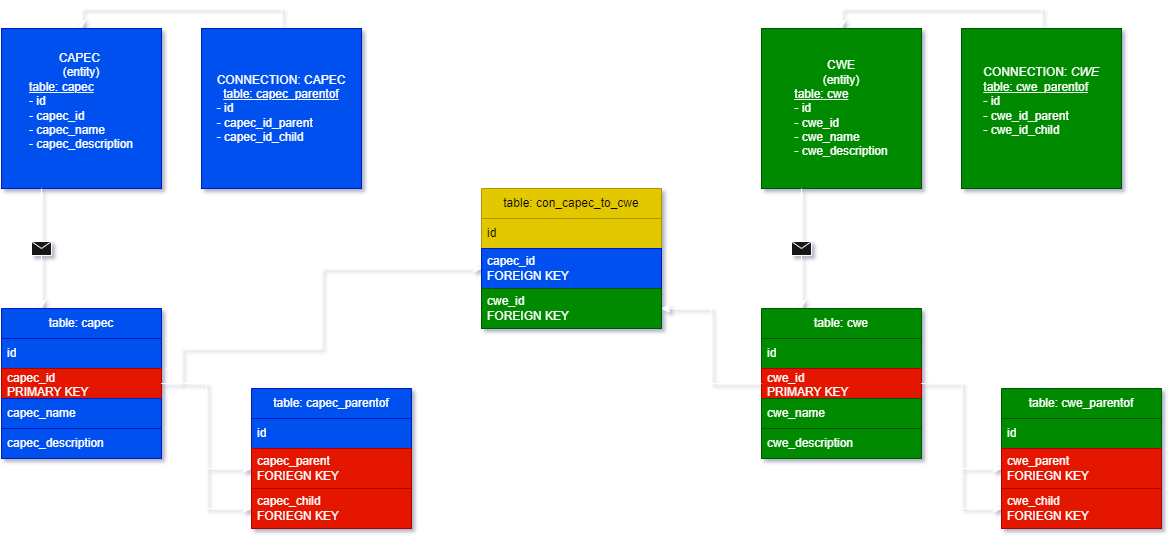

The diagram above was exported from draw.io. Its source (the exported page's mxGraphModel, read from the mxfile embedded in the PNG):
<mxGraphModel dx="2049" dy="1194" grid="1" gridSize="10" guides="1" tooltips="1" connect="1" arrows="1" fold="1" page="1" pageScale="1" pageWidth="1654" pageHeight="2336" background="none" math="0" shadow="1">
  <root>
    <mxCell id="0" />
    <mxCell id="1" parent="0" />
    <mxCell id="QydlmEgu-IzIHfSNHDAH-2" value="CAPEC&amp;nbsp;&lt;div&gt;(entity)&lt;/div&gt;&lt;div style=&quot;text-align: left;&quot;&gt;&lt;u&gt;table: capec&lt;/u&gt;&lt;/div&gt;&lt;div style=&quot;text-align: left;&quot;&gt;- id&lt;/div&gt;&lt;div style=&quot;text-align: left;&quot;&gt;&lt;span style=&quot;background-color: transparent; color: light-dark(rgb(0, 0, 0), rgb(255, 255, 255));&quot;&gt;- capec_id&lt;/span&gt;&lt;/div&gt;&lt;div style=&quot;text-align: left;&quot;&gt;- capec_name&lt;/div&gt;&lt;div style=&quot;text-align: left;&quot;&gt;- capec_description&lt;/div&gt;&lt;div style=&quot;text-align: left;&quot;&gt;&lt;br&gt;&lt;/div&gt;" style="whiteSpace=wrap;html=1;aspect=fixed;fillColor=#0050ef;strokeColor=#001DBC;fontColor=#ffffff;" vertex="1" parent="1">
      <mxGeometry x="40" y="40" width="160" height="160" as="geometry" />
    </mxCell>
    <mxCell id="QydlmEgu-IzIHfSNHDAH-4" style="edgeStyle=orthogonalEdgeStyle;rounded=0;orthogonalLoop=1;jettySize=auto;html=1;exitX=0.5;exitY=0;exitDx=0;exitDy=0;entryX=0.5;entryY=0;entryDx=0;entryDy=0;" edge="1" parent="1" source="QydlmEgu-IzIHfSNHDAH-3" target="QydlmEgu-IzIHfSNHDAH-2">
      <mxGeometry relative="1" as="geometry" />
    </mxCell>
    <mxCell id="QydlmEgu-IzIHfSNHDAH-3" value="&lt;div style=&quot;&quot;&gt;&lt;span style=&quot;background-color: transparent; color: light-dark(rgb(0, 0, 0), rgb(255, 255, 255));&quot;&gt;CONNECTION: CAPEC&lt;/span&gt;&lt;/div&gt;&lt;div style=&quot;&quot;&gt;&lt;u style=&quot;background-color: transparent; color: light-dark(rgb(0, 0, 0), rgb(255, 255, 255)); text-align: left;&quot;&gt;table: capec_parentof&lt;/u&gt;&lt;br&gt;&lt;/div&gt;&lt;div style=&quot;text-align: left;&quot;&gt;&lt;div&gt;&lt;font&gt;- id&lt;/font&gt;&lt;/div&gt;&lt;div&gt;&lt;font&gt;- capec_id_parent&lt;/font&gt;&lt;/div&gt;&lt;div&gt;&lt;font&gt;- capec_id_child&lt;/font&gt;&lt;/div&gt;&lt;/div&gt;" style="whiteSpace=wrap;html=1;aspect=fixed;fillColor=#0050ef;align=center;strokeColor=#001DBC;fontColor=#ffffff;" vertex="1" parent="1">
      <mxGeometry x="240" y="40" width="160" height="160" as="geometry" />
    </mxCell>
    <mxCell id="QydlmEgu-IzIHfSNHDAH-5" value="CWE&lt;div&gt;(entity)&lt;/div&gt;&lt;div style=&quot;text-align: left;&quot;&gt;&lt;u&gt;table: cwe&lt;/u&gt;&lt;/div&gt;&lt;div style=&quot;text-align: left;&quot;&gt;- id&lt;/div&gt;&lt;div style=&quot;text-align: left;&quot;&gt;- cwe_id&lt;/div&gt;&lt;div style=&quot;text-align: left;&quot;&gt;- cwe_name&lt;/div&gt;&lt;div style=&quot;text-align: left;&quot;&gt;- cwe_description&lt;/div&gt;" style="whiteSpace=wrap;html=1;aspect=fixed;fillColor=#008a00;align=center;fontColor=#ffffff;strokeColor=#005700;" vertex="1" parent="1">
      <mxGeometry x="800" y="40" width="160" height="160" as="geometry" />
    </mxCell>
    <mxCell id="QydlmEgu-IzIHfSNHDAH-16" value="table: capec" style="swimlane;fontStyle=0;childLayout=stackLayout;horizontal=1;startSize=30;horizontalStack=0;resizeParent=1;resizeParentMax=0;resizeLast=0;collapsible=1;marginBottom=0;whiteSpace=wrap;html=1;fillColor=#0050ef;fontColor=#ffffff;strokeColor=#001DBC;" vertex="1" parent="1">
      <mxGeometry x="40" y="320" width="160" height="150" as="geometry" />
    </mxCell>
    <mxCell id="QydlmEgu-IzIHfSNHDAH-17" value="id" style="text;strokeColor=#001DBC;fillColor=#0050ef;align=left;verticalAlign=middle;spacingLeft=4;spacingRight=4;overflow=hidden;points=[[0,0.5],[1,0.5]];portConstraint=eastwest;rotatable=0;whiteSpace=wrap;html=1;fontColor=#ffffff;" vertex="1" parent="QydlmEgu-IzIHfSNHDAH-16">
      <mxGeometry y="30" width="160" height="30" as="geometry" />
    </mxCell>
    <mxCell id="QydlmEgu-IzIHfSNHDAH-18" value="capec_id&amp;nbsp;&lt;div&gt;PRIMARY KEY&lt;/div&gt;" style="text;strokeColor=#B20000;fillColor=#e51400;align=left;verticalAlign=middle;spacingLeft=4;spacingRight=4;overflow=hidden;points=[[0,0.5],[1,0.5]];portConstraint=eastwest;rotatable=0;whiteSpace=wrap;html=1;fontColor=#ffffff;" vertex="1" parent="QydlmEgu-IzIHfSNHDAH-16">
      <mxGeometry y="60" width="160" height="30" as="geometry" />
    </mxCell>
    <mxCell id="QydlmEgu-IzIHfSNHDAH-19" value="capec_name" style="text;strokeColor=#001DBC;fillColor=#0050ef;align=left;verticalAlign=middle;spacingLeft=4;spacingRight=4;overflow=hidden;points=[[0,0.5],[1,0.5]];portConstraint=eastwest;rotatable=0;whiteSpace=wrap;html=1;fontColor=#ffffff;" vertex="1" parent="QydlmEgu-IzIHfSNHDAH-16">
      <mxGeometry y="90" width="160" height="30" as="geometry" />
    </mxCell>
    <mxCell id="QydlmEgu-IzIHfSNHDAH-20" value="capec_description" style="text;strokeColor=#001DBC;fillColor=#0050ef;align=left;verticalAlign=middle;spacingLeft=4;spacingRight=4;overflow=hidden;points=[[0,0.5],[1,0.5]];portConstraint=eastwest;rotatable=0;whiteSpace=wrap;html=1;fontColor=#ffffff;" vertex="1" parent="QydlmEgu-IzIHfSNHDAH-16">
      <mxGeometry y="120" width="160" height="30" as="geometry" />
    </mxCell>
    <mxCell id="QydlmEgu-IzIHfSNHDAH-21" value="" style="endArrow=classic;html=1;rounded=0;exitX=0.25;exitY=1;exitDx=0;exitDy=0;entryX=0.25;entryY=0;entryDx=0;entryDy=0;" edge="1" parent="1" source="QydlmEgu-IzIHfSNHDAH-2" target="QydlmEgu-IzIHfSNHDAH-16">
      <mxGeometry relative="1" as="geometry">
        <mxPoint x="50" y="260" as="sourcePoint" />
        <mxPoint x="150" y="260" as="targetPoint" />
      </mxGeometry>
    </mxCell>
    <mxCell id="QydlmEgu-IzIHfSNHDAH-22" value="" style="shape=message;html=1;outlineConnect=0;" vertex="1" parent="QydlmEgu-IzIHfSNHDAH-21">
      <mxGeometry width="20" height="14" relative="1" as="geometry">
        <mxPoint x="-10" y="-7" as="offset" />
      </mxGeometry>
    </mxCell>
    <mxCell id="QydlmEgu-IzIHfSNHDAH-23" value="table: cwe" style="swimlane;fontStyle=0;childLayout=stackLayout;horizontal=1;startSize=30;horizontalStack=0;resizeParent=1;resizeParentMax=0;resizeLast=0;collapsible=1;marginBottom=0;whiteSpace=wrap;html=1;fillColor=#008a00;fontColor=#ffffff;strokeColor=#005700;" vertex="1" parent="1">
      <mxGeometry x="800" y="320" width="160" height="150" as="geometry" />
    </mxCell>
    <mxCell id="QydlmEgu-IzIHfSNHDAH-24" value="id" style="text;strokeColor=#005700;fillColor=#008a00;align=left;verticalAlign=middle;spacingLeft=4;spacingRight=4;overflow=hidden;points=[[0,0.5],[1,0.5]];portConstraint=eastwest;rotatable=0;whiteSpace=wrap;html=1;fontColor=#ffffff;" vertex="1" parent="QydlmEgu-IzIHfSNHDAH-23">
      <mxGeometry y="30" width="160" height="30" as="geometry" />
    </mxCell>
    <mxCell id="QydlmEgu-IzIHfSNHDAH-25" value="cwe_id&amp;nbsp;&lt;div&gt;PRIMARY KEY&lt;/div&gt;" style="text;strokeColor=#B20000;fillColor=#e51400;align=left;verticalAlign=middle;spacingLeft=4;spacingRight=4;overflow=hidden;points=[[0,0.5],[1,0.5]];portConstraint=eastwest;rotatable=0;whiteSpace=wrap;html=1;fontColor=#ffffff;" vertex="1" parent="QydlmEgu-IzIHfSNHDAH-23">
      <mxGeometry y="60" width="160" height="30" as="geometry" />
    </mxCell>
    <mxCell id="QydlmEgu-IzIHfSNHDAH-26" value="cwe_name" style="text;strokeColor=#005700;fillColor=#008a00;align=left;verticalAlign=middle;spacingLeft=4;spacingRight=4;overflow=hidden;points=[[0,0.5],[1,0.5]];portConstraint=eastwest;rotatable=0;whiteSpace=wrap;html=1;fontColor=#ffffff;" vertex="1" parent="QydlmEgu-IzIHfSNHDAH-23">
      <mxGeometry y="90" width="160" height="30" as="geometry" />
    </mxCell>
    <mxCell id="QydlmEgu-IzIHfSNHDAH-27" value="cwe_description" style="text;strokeColor=#005700;fillColor=#008a00;align=left;verticalAlign=middle;spacingLeft=4;spacingRight=4;overflow=hidden;points=[[0,0.5],[1,0.5]];portConstraint=eastwest;rotatable=0;whiteSpace=wrap;html=1;fontColor=#ffffff;" vertex="1" parent="QydlmEgu-IzIHfSNHDAH-23">
      <mxGeometry y="120" width="160" height="30" as="geometry" />
    </mxCell>
    <mxCell id="QydlmEgu-IzIHfSNHDAH-28" value="" style="endArrow=classic;html=1;rounded=0;exitX=0.25;exitY=1;exitDx=0;exitDy=0;entryX=0.25;entryY=0;entryDx=0;entryDy=0;" edge="1" parent="1" source="QydlmEgu-IzIHfSNHDAH-5" target="QydlmEgu-IzIHfSNHDAH-23">
      <mxGeometry relative="1" as="geometry">
        <mxPoint x="850" y="200" as="sourcePoint" />
        <mxPoint x="850" y="320" as="targetPoint" />
      </mxGeometry>
    </mxCell>
    <mxCell id="QydlmEgu-IzIHfSNHDAH-29" value="" style="shape=message;html=1;outlineConnect=0;" vertex="1" parent="QydlmEgu-IzIHfSNHDAH-28">
      <mxGeometry width="20" height="14" relative="1" as="geometry">
        <mxPoint x="-10" y="-7" as="offset" />
      </mxGeometry>
    </mxCell>
    <mxCell id="QydlmEgu-IzIHfSNHDAH-31" style="edgeStyle=orthogonalEdgeStyle;rounded=0;orthogonalLoop=1;jettySize=auto;html=1;exitX=0.5;exitY=0;exitDx=0;exitDy=0;entryX=0.5;entryY=0;entryDx=0;entryDy=0;" edge="1" parent="1" source="QydlmEgu-IzIHfSNHDAH-30" target="QydlmEgu-IzIHfSNHDAH-5">
      <mxGeometry relative="1" as="geometry" />
    </mxCell>
    <mxCell id="QydlmEgu-IzIHfSNHDAH-30" value="&lt;div style=&quot;&quot;&gt;&lt;span style=&quot;background-color: transparent; color: light-dark(rgb(0, 0, 0), rgb(255, 255, 255));&quot;&gt;CONNECTION: &lt;i&gt;CWE&lt;/i&gt;&lt;/span&gt;&lt;/div&gt;&lt;div style=&quot;text-align: left;&quot;&gt;&lt;span style=&quot;background-color: transparent; color: light-dark(rgb(0, 0, 0), rgb(255, 255, 255));&quot;&gt;&lt;u&gt;table: cwe_parentof&lt;/u&gt;&lt;/span&gt;&lt;/div&gt;&lt;div style=&quot;text-align: left;&quot;&gt;&lt;font color=&quot;#ffffff&quot;&gt;- id&lt;/font&gt;&lt;/div&gt;&lt;div style=&quot;text-align: left;&quot;&gt;&lt;font color=&quot;#ffffff&quot;&gt;- cwe_id_parent&lt;/font&gt;&lt;/div&gt;&lt;div style=&quot;text-align: left;&quot;&gt;&lt;font color=&quot;#ffffff&quot;&gt;- cwe_id_child&lt;/font&gt;&lt;/div&gt;&lt;div style=&quot;&quot;&gt;&lt;span style=&quot;background-color: transparent; color: light-dark(rgb(0, 0, 0), rgb(255, 255, 255));&quot;&gt;&lt;u&gt;&lt;br&gt;&lt;/u&gt;&lt;/span&gt;&lt;/div&gt;" style="whiteSpace=wrap;html=1;aspect=fixed;fillColor=#008a00;align=center;strokeColor=#005700;fontColor=#ffffff;" vertex="1" parent="1">
      <mxGeometry x="1000" y="40" width="160" height="160" as="geometry" />
    </mxCell>
    <mxCell id="QydlmEgu-IzIHfSNHDAH-32" value="table: capec_parentof" style="swimlane;fontStyle=0;childLayout=stackLayout;horizontal=1;startSize=30;horizontalStack=0;resizeParent=1;resizeParentMax=0;resizeLast=0;collapsible=1;marginBottom=0;whiteSpace=wrap;html=1;fillColor=#0050ef;fontColor=#ffffff;strokeColor=#001DBC;" vertex="1" parent="1">
      <mxGeometry x="290" y="400" width="160" height="140" as="geometry" />
    </mxCell>
    <mxCell id="QydlmEgu-IzIHfSNHDAH-33" value="id" style="text;strokeColor=#001DBC;fillColor=#0050ef;align=left;verticalAlign=middle;spacingLeft=4;spacingRight=4;overflow=hidden;points=[[0,0.5],[1,0.5]];portConstraint=eastwest;rotatable=0;whiteSpace=wrap;html=1;fontColor=#ffffff;" vertex="1" parent="QydlmEgu-IzIHfSNHDAH-32">
      <mxGeometry y="30" width="160" height="30" as="geometry" />
    </mxCell>
    <mxCell id="QydlmEgu-IzIHfSNHDAH-34" value="capec_parent&lt;div&gt;FORIEGN KEY&lt;/div&gt;" style="text;strokeColor=#B20000;fillColor=#e51400;align=left;verticalAlign=middle;spacingLeft=4;spacingRight=4;overflow=hidden;points=[[0,0.5],[1,0.5]];portConstraint=eastwest;rotatable=0;whiteSpace=wrap;html=1;fontColor=#ffffff;" vertex="1" parent="QydlmEgu-IzIHfSNHDAH-32">
      <mxGeometry y="60" width="160" height="40" as="geometry" />
    </mxCell>
    <mxCell id="QydlmEgu-IzIHfSNHDAH-35" value="capec_child&lt;div&gt;FORIEGN KEY&lt;br&gt;&lt;/div&gt;" style="text;strokeColor=#B20000;fillColor=#e51400;align=left;verticalAlign=middle;spacingLeft=4;spacingRight=4;overflow=hidden;points=[[0,0.5],[1,0.5]];portConstraint=eastwest;rotatable=0;whiteSpace=wrap;html=1;fontColor=#ffffff;" vertex="1" parent="QydlmEgu-IzIHfSNHDAH-32">
      <mxGeometry y="100" width="160" height="40" as="geometry" />
    </mxCell>
    <mxCell id="QydlmEgu-IzIHfSNHDAH-36" style="edgeStyle=orthogonalEdgeStyle;rounded=0;orthogonalLoop=1;jettySize=auto;html=1;exitX=1;exitY=0.5;exitDx=0;exitDy=0;entryX=0;entryY=0.5;entryDx=0;entryDy=0;" edge="1" parent="1" source="QydlmEgu-IzIHfSNHDAH-18" target="QydlmEgu-IzIHfSNHDAH-34">
      <mxGeometry relative="1" as="geometry" />
    </mxCell>
    <mxCell id="QydlmEgu-IzIHfSNHDAH-37" style="edgeStyle=orthogonalEdgeStyle;rounded=0;orthogonalLoop=1;jettySize=auto;html=1;exitX=1;exitY=0.5;exitDx=0;exitDy=0;entryX=0;entryY=0.5;entryDx=0;entryDy=0;" edge="1" parent="1" source="QydlmEgu-IzIHfSNHDAH-18" target="QydlmEgu-IzIHfSNHDAH-35">
      <mxGeometry relative="1" as="geometry" />
    </mxCell>
    <mxCell id="QydlmEgu-IzIHfSNHDAH-38" value="table: cwe_parentof" style="swimlane;fontStyle=0;childLayout=stackLayout;horizontal=1;startSize=30;horizontalStack=0;resizeParent=1;resizeParentMax=0;resizeLast=0;collapsible=1;marginBottom=0;whiteSpace=wrap;html=1;fillColor=#008a00;fontColor=#ffffff;strokeColor=#005700;" vertex="1" parent="1">
      <mxGeometry x="1040" y="400" width="160" height="140" as="geometry" />
    </mxCell>
    <mxCell id="QydlmEgu-IzIHfSNHDAH-39" value="id" style="text;strokeColor=#005700;fillColor=#008a00;align=left;verticalAlign=middle;spacingLeft=4;spacingRight=4;overflow=hidden;points=[[0,0.5],[1,0.5]];portConstraint=eastwest;rotatable=0;whiteSpace=wrap;html=1;fontColor=#ffffff;" vertex="1" parent="QydlmEgu-IzIHfSNHDAH-38">
      <mxGeometry y="30" width="160" height="30" as="geometry" />
    </mxCell>
    <mxCell id="QydlmEgu-IzIHfSNHDAH-40" value="cwe_parent&lt;div&gt;FORIEGN KEY&lt;/div&gt;" style="text;strokeColor=#B20000;fillColor=#e51400;align=left;verticalAlign=middle;spacingLeft=4;spacingRight=4;overflow=hidden;points=[[0,0.5],[1,0.5]];portConstraint=eastwest;rotatable=0;whiteSpace=wrap;html=1;fontColor=#ffffff;" vertex="1" parent="QydlmEgu-IzIHfSNHDAH-38">
      <mxGeometry y="60" width="160" height="40" as="geometry" />
    </mxCell>
    <mxCell id="QydlmEgu-IzIHfSNHDAH-41" value="cwe_child&lt;div&gt;FORIEGN KEY&lt;br&gt;&lt;/div&gt;" style="text;strokeColor=#B20000;fillColor=#e51400;align=left;verticalAlign=middle;spacingLeft=4;spacingRight=4;overflow=hidden;points=[[0,0.5],[1,0.5]];portConstraint=eastwest;rotatable=0;whiteSpace=wrap;html=1;fontColor=#ffffff;" vertex="1" parent="QydlmEgu-IzIHfSNHDAH-38">
      <mxGeometry y="100" width="160" height="40" as="geometry" />
    </mxCell>
    <mxCell id="QydlmEgu-IzIHfSNHDAH-42" style="edgeStyle=orthogonalEdgeStyle;rounded=0;orthogonalLoop=1;jettySize=auto;html=1;exitX=1;exitY=0.5;exitDx=0;exitDy=0;entryX=0;entryY=0.5;entryDx=0;entryDy=0;" edge="1" parent="1" source="QydlmEgu-IzIHfSNHDAH-25" target="QydlmEgu-IzIHfSNHDAH-40">
      <mxGeometry relative="1" as="geometry" />
    </mxCell>
    <mxCell id="QydlmEgu-IzIHfSNHDAH-43" style="edgeStyle=orthogonalEdgeStyle;rounded=0;orthogonalLoop=1;jettySize=auto;html=1;exitX=1;exitY=0.5;exitDx=0;exitDy=0;entryX=0;entryY=0.5;entryDx=0;entryDy=0;" edge="1" parent="1" source="QydlmEgu-IzIHfSNHDAH-25" target="QydlmEgu-IzIHfSNHDAH-41">
      <mxGeometry relative="1" as="geometry" />
    </mxCell>
    <mxCell id="QydlmEgu-IzIHfSNHDAH-44" value="table: con_capec_to_cwe" style="swimlane;fontStyle=0;childLayout=stackLayout;horizontal=1;startSize=30;horizontalStack=0;resizeParent=1;resizeParentMax=0;resizeLast=0;collapsible=1;marginBottom=0;whiteSpace=wrap;html=1;fillColor=#e3c800;fontColor=#000000;strokeColor=#B09500;" vertex="1" parent="1">
      <mxGeometry x="520" y="200" width="180" height="140" as="geometry" />
    </mxCell>
    <mxCell id="QydlmEgu-IzIHfSNHDAH-45" value="id" style="text;strokeColor=#B09500;fillColor=#e3c800;align=left;verticalAlign=middle;spacingLeft=4;spacingRight=4;overflow=hidden;points=[[0,0.5],[1,0.5]];portConstraint=eastwest;rotatable=0;whiteSpace=wrap;html=1;fontColor=#000000;" vertex="1" parent="QydlmEgu-IzIHfSNHDAH-44">
      <mxGeometry y="30" width="180" height="30" as="geometry" />
    </mxCell>
    <mxCell id="QydlmEgu-IzIHfSNHDAH-46" value="capec_id&lt;div&gt;FOREIGN KEY&lt;/div&gt;" style="text;strokeColor=#001DBC;fillColor=#0050ef;align=left;verticalAlign=middle;spacingLeft=4;spacingRight=4;overflow=hidden;points=[[0,0.5],[1,0.5]];portConstraint=eastwest;rotatable=0;whiteSpace=wrap;html=1;fontColor=#ffffff;" vertex="1" parent="QydlmEgu-IzIHfSNHDAH-44">
      <mxGeometry y="60" width="180" height="40" as="geometry" />
    </mxCell>
    <mxCell id="QydlmEgu-IzIHfSNHDAH-47" value="cwe_id&lt;div&gt;FOREIGN KEY&lt;br&gt;&lt;/div&gt;" style="text;strokeColor=#005700;fillColor=#008a00;align=left;verticalAlign=middle;spacingLeft=4;spacingRight=4;overflow=hidden;points=[[0,0.5],[1,0.5]];portConstraint=eastwest;rotatable=0;whiteSpace=wrap;html=1;fontColor=#ffffff;" vertex="1" parent="QydlmEgu-IzIHfSNHDAH-44">
      <mxGeometry y="100" width="180" height="40" as="geometry" />
    </mxCell>
    <mxCell id="QydlmEgu-IzIHfSNHDAH-48" style="edgeStyle=orthogonalEdgeStyle;rounded=0;orthogonalLoop=1;jettySize=auto;html=1;exitX=1;exitY=0.5;exitDx=0;exitDy=0;entryX=0;entryY=0.5;entryDx=0;entryDy=0;" edge="1" parent="1" source="QydlmEgu-IzIHfSNHDAH-18" target="QydlmEgu-IzIHfSNHDAH-46">
      <mxGeometry relative="1" as="geometry">
        <Array as="points">
          <mxPoint x="220" y="395" />
          <mxPoint x="220" y="360" />
          <mxPoint x="360" y="360" />
          <mxPoint x="360" y="280" />
        </Array>
      </mxGeometry>
    </mxCell>
    <mxCell id="QydlmEgu-IzIHfSNHDAH-49" style="edgeStyle=orthogonalEdgeStyle;rounded=0;orthogonalLoop=1;jettySize=auto;html=1;entryX=1;entryY=0.5;entryDx=0;entryDy=0;" edge="1" parent="1" source="QydlmEgu-IzIHfSNHDAH-25" target="QydlmEgu-IzIHfSNHDAH-47">
      <mxGeometry relative="1" as="geometry" />
    </mxCell>
  </root>
</mxGraphModel>